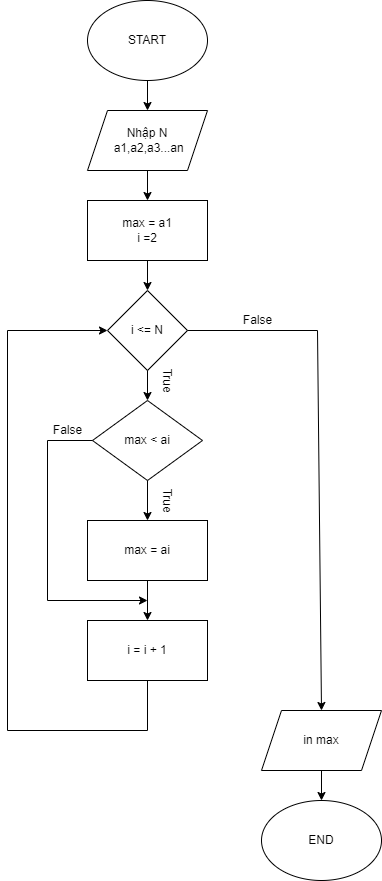

The diagram above was exported from draw.io. Its source (the exported page's mxGraphModel, read from the mxfile embedded in the PNG):
<mxGraphModel dx="1108" dy="450" grid="1" gridSize="10" guides="1" tooltips="1" connect="1" arrows="1" fold="1" page="1" pageScale="1" pageWidth="827" pageHeight="1169" math="0" shadow="0">
  <root>
    <mxCell id="0" />
    <mxCell id="1" parent="0" />
    <mxCell id="ekF2W2GYKM29S4R5Jyz6-1" value="START" style="ellipse;whiteSpace=wrap;html=1;" parent="1" vertex="1">
      <mxGeometry x="240" y="30" width="120" height="80" as="geometry" />
    </mxCell>
    <mxCell id="ekF2W2GYKM29S4R5Jyz6-2" value="Nhập N&lt;br&gt;&amp;nbsp;a1,a2,a3...an" style="shape=parallelogram;perimeter=parallelogramPerimeter;whiteSpace=wrap;html=1;fixedSize=1;" parent="1" vertex="1">
      <mxGeometry x="240" y="140" width="120" height="60" as="geometry" />
    </mxCell>
    <mxCell id="ekF2W2GYKM29S4R5Jyz6-3" value="" style="endArrow=classic;html=1;rounded=0;exitX=0.5;exitY=1;exitDx=0;exitDy=0;entryX=0.5;entryY=0;entryDx=0;entryDy=0;" parent="1" source="ekF2W2GYKM29S4R5Jyz6-1" target="ekF2W2GYKM29S4R5Jyz6-2" edge="1">
      <mxGeometry width="50" height="50" relative="1" as="geometry">
        <mxPoint x="100" y="190" as="sourcePoint" />
        <mxPoint x="150" y="140" as="targetPoint" />
      </mxGeometry>
    </mxCell>
    <mxCell id="ekF2W2GYKM29S4R5Jyz6-5" value="" style="endArrow=classic;html=1;rounded=0;exitX=0.5;exitY=1;exitDx=0;exitDy=0;entryX=0.5;entryY=0;entryDx=0;entryDy=0;" parent="1" source="ekF2W2GYKM29S4R5Jyz6-2" edge="1">
      <mxGeometry width="50" height="50" relative="1" as="geometry">
        <mxPoint x="100" y="300" as="sourcePoint" />
        <mxPoint x="300" y="230" as="targetPoint" />
      </mxGeometry>
    </mxCell>
    <mxCell id="ekF2W2GYKM29S4R5Jyz6-56" value="max = a1&lt;br&gt;i =2" style="rounded=0;whiteSpace=wrap;html=1;" parent="1" vertex="1">
      <mxGeometry x="240" y="230" width="120" height="60" as="geometry" />
    </mxCell>
    <mxCell id="ekF2W2GYKM29S4R5Jyz6-57" value="max &amp;lt; ai" style="rhombus;whiteSpace=wrap;html=1;" parent="1" vertex="1">
      <mxGeometry x="245" y="430" width="110" height="80" as="geometry" />
    </mxCell>
    <mxCell id="ekF2W2GYKM29S4R5Jyz6-59" value="max = ai" style="rounded=0;whiteSpace=wrap;html=1;" parent="1" vertex="1">
      <mxGeometry x="240" y="550" width="120" height="60" as="geometry" />
    </mxCell>
    <mxCell id="ekF2W2GYKM29S4R5Jyz6-60" value="" style="endArrow=classic;html=1;rounded=0;exitX=0.5;exitY=1;exitDx=0;exitDy=0;entryX=0.5;entryY=0;entryDx=0;entryDy=0;" parent="1" source="ekF2W2GYKM29S4R5Jyz6-57" target="ekF2W2GYKM29S4R5Jyz6-59" edge="1">
      <mxGeometry width="50" height="50" relative="1" as="geometry">
        <mxPoint x="90" y="490" as="sourcePoint" />
        <mxPoint x="140" y="440" as="targetPoint" />
      </mxGeometry>
    </mxCell>
    <mxCell id="ekF2W2GYKM29S4R5Jyz6-61" value="True" style="text;html=1;align=center;verticalAlign=middle;resizable=0;points=[];autosize=1;strokeColor=none;fillColor=none;rotation=90;" parent="1" vertex="1">
      <mxGeometry x="300" y="400" width="40" height="20" as="geometry" />
    </mxCell>
    <mxCell id="ekF2W2GYKM29S4R5Jyz6-62" value="i = i + 1" style="rounded=0;whiteSpace=wrap;html=1;" parent="1" vertex="1">
      <mxGeometry x="240" y="650" width="120" height="60" as="geometry" />
    </mxCell>
    <mxCell id="ekF2W2GYKM29S4R5Jyz6-63" value="" style="endArrow=classic;html=1;rounded=0;exitX=0.5;exitY=1;exitDx=0;exitDy=0;entryX=0.5;entryY=0;entryDx=0;entryDy=0;" parent="1" source="ekF2W2GYKM29S4R5Jyz6-59" target="ekF2W2GYKM29S4R5Jyz6-62" edge="1">
      <mxGeometry width="50" height="50" relative="1" as="geometry">
        <mxPoint x="450" y="520" as="sourcePoint" />
        <mxPoint x="500" y="470" as="targetPoint" />
      </mxGeometry>
    </mxCell>
    <mxCell id="nhiSDqXBjJYC0OQIsNr_-2" value="i &amp;lt;= N" style="rhombus;whiteSpace=wrap;html=1;" vertex="1" parent="1">
      <mxGeometry x="260" y="320" width="80" height="80" as="geometry" />
    </mxCell>
    <mxCell id="nhiSDqXBjJYC0OQIsNr_-3" value="" style="endArrow=classic;html=1;rounded=0;exitX=0.5;exitY=1;exitDx=0;exitDy=0;entryX=0.5;entryY=0;entryDx=0;entryDy=0;" edge="1" parent="1" source="ekF2W2GYKM29S4R5Jyz6-56" target="nhiSDqXBjJYC0OQIsNr_-2">
      <mxGeometry width="50" height="50" relative="1" as="geometry">
        <mxPoint x="430" y="260" as="sourcePoint" />
        <mxPoint x="480" y="210" as="targetPoint" />
      </mxGeometry>
    </mxCell>
    <mxCell id="nhiSDqXBjJYC0OQIsNr_-4" value="" style="endArrow=classic;html=1;rounded=0;exitX=0.5;exitY=1;exitDx=0;exitDy=0;entryX=0.5;entryY=0;entryDx=0;entryDy=0;" edge="1" parent="1" source="nhiSDqXBjJYC0OQIsNr_-2" target="ekF2W2GYKM29S4R5Jyz6-57">
      <mxGeometry width="50" height="50" relative="1" as="geometry">
        <mxPoint x="220" y="440" as="sourcePoint" />
        <mxPoint x="270" y="390" as="targetPoint" />
      </mxGeometry>
    </mxCell>
    <mxCell id="nhiSDqXBjJYC0OQIsNr_-5" value="" style="endArrow=classic;html=1;rounded=0;exitX=1;exitY=0.5;exitDx=0;exitDy=0;entryX=0.5;entryY=0;entryDx=0;entryDy=0;" edge="1" parent="1" source="nhiSDqXBjJYC0OQIsNr_-2" target="nhiSDqXBjJYC0OQIsNr_-8">
      <mxGeometry width="50" height="50" relative="1" as="geometry">
        <mxPoint x="620" y="640" as="sourcePoint" />
        <mxPoint x="480" y="360" as="targetPoint" />
        <Array as="points">
          <mxPoint x="470" y="360" />
        </Array>
      </mxGeometry>
    </mxCell>
    <mxCell id="nhiSDqXBjJYC0OQIsNr_-8" value="in max" style="shape=parallelogram;perimeter=parallelogramPerimeter;whiteSpace=wrap;html=1;fixedSize=1;" vertex="1" parent="1">
      <mxGeometry x="414" y="740" width="120" height="60" as="geometry" />
    </mxCell>
    <mxCell id="nhiSDqXBjJYC0OQIsNr_-9" value="END" style="ellipse;whiteSpace=wrap;html=1;" vertex="1" parent="1">
      <mxGeometry x="414" y="830" width="120" height="80" as="geometry" />
    </mxCell>
    <mxCell id="nhiSDqXBjJYC0OQIsNr_-10" value="" style="endArrow=classic;html=1;rounded=0;exitX=0.5;exitY=1;exitDx=0;exitDy=0;entryX=0.5;entryY=0;entryDx=0;entryDy=0;" edge="1" parent="1" source="nhiSDqXBjJYC0OQIsNr_-8" target="nhiSDqXBjJYC0OQIsNr_-9">
      <mxGeometry width="50" height="50" relative="1" as="geometry">
        <mxPoint x="130" y="850" as="sourcePoint" />
        <mxPoint x="180" y="800" as="targetPoint" />
      </mxGeometry>
    </mxCell>
    <mxCell id="nhiSDqXBjJYC0OQIsNr_-11" value="False" style="text;html=1;align=center;verticalAlign=middle;resizable=0;points=[];autosize=1;strokeColor=none;fillColor=none;" vertex="1" parent="1">
      <mxGeometry x="390" y="340" width="40" height="20" as="geometry" />
    </mxCell>
    <mxCell id="nhiSDqXBjJYC0OQIsNr_-12" value="" style="endArrow=classic;html=1;rounded=0;exitX=0;exitY=0.5;exitDx=0;exitDy=0;" edge="1" parent="1" source="ekF2W2GYKM29S4R5Jyz6-57">
      <mxGeometry width="50" height="50" relative="1" as="geometry">
        <mxPoint x="210" y="500" as="sourcePoint" />
        <mxPoint x="300" y="630" as="targetPoint" />
        <Array as="points">
          <mxPoint x="200" y="470" />
          <mxPoint x="200" y="630" />
        </Array>
      </mxGeometry>
    </mxCell>
    <mxCell id="nhiSDqXBjJYC0OQIsNr_-13" value="True" style="text;html=1;align=center;verticalAlign=middle;resizable=0;points=[];autosize=1;strokeColor=none;fillColor=none;rotation=90;" vertex="1" parent="1">
      <mxGeometry x="300" y="520" width="40" height="20" as="geometry" />
    </mxCell>
    <mxCell id="nhiSDqXBjJYC0OQIsNr_-14" value="False" style="text;html=1;align=center;verticalAlign=middle;resizable=0;points=[];autosize=1;strokeColor=none;fillColor=none;" vertex="1" parent="1">
      <mxGeometry x="200" y="450" width="40" height="20" as="geometry" />
    </mxCell>
    <mxCell id="nhiSDqXBjJYC0OQIsNr_-15" value="" style="endArrow=classic;html=1;rounded=0;exitX=0.5;exitY=1;exitDx=0;exitDy=0;entryX=0;entryY=0.5;entryDx=0;entryDy=0;" edge="1" parent="1" source="ekF2W2GYKM29S4R5Jyz6-62" target="nhiSDqXBjJYC0OQIsNr_-2">
      <mxGeometry width="50" height="50" relative="1" as="geometry">
        <mxPoint x="360" y="700" as="sourcePoint" />
        <mxPoint x="410" y="650" as="targetPoint" />
        <Array as="points">
          <mxPoint x="300" y="760" />
          <mxPoint x="160" y="760" />
          <mxPoint x="160" y="360" />
        </Array>
      </mxGeometry>
    </mxCell>
  </root>
</mxGraphModel>